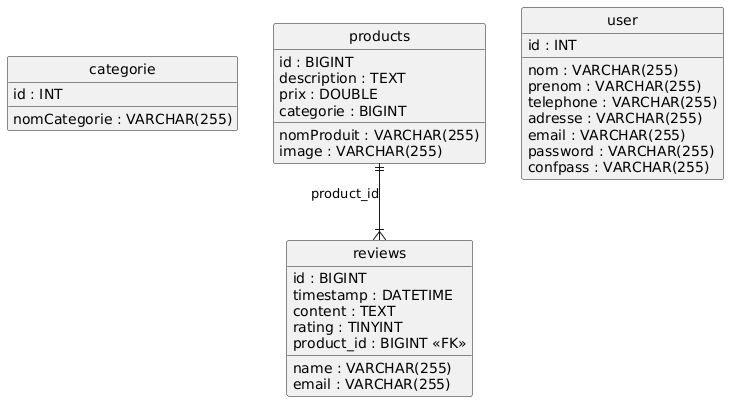

The diagram above was rendered by PlantUML. Its source (embedded in the PNG):
@startuml
hide circle
skinparam linetype ortho

entity "categorie" as categorie {
  id : INT
  nomCategorie : VARCHAR(255)
}

entity "products" as products {
  id : BIGINT
  nomProduit : VARCHAR(255)
  description : TEXT
  prix : DOUBLE
  image : VARCHAR(255)
  categorie : BIGINT
}

entity "reviews" as reviews {
  id : BIGINT
  timestamp : DATETIME
  name : VARCHAR(255)
  email : VARCHAR(255)
  content : TEXT
  rating : TINYINT
  product_id : BIGINT <<FK>>
}

entity "user" as user {
  id : INT
  nom : VARCHAR(255)
  prenom : VARCHAR(255)
  telephone : VARCHAR(255)
  adresse : VARCHAR(255)
  email : VARCHAR(255)
  password : VARCHAR(255)
  confpass : VARCHAR(255)
}

products ||--|{ reviews : "product_id"
@enduml